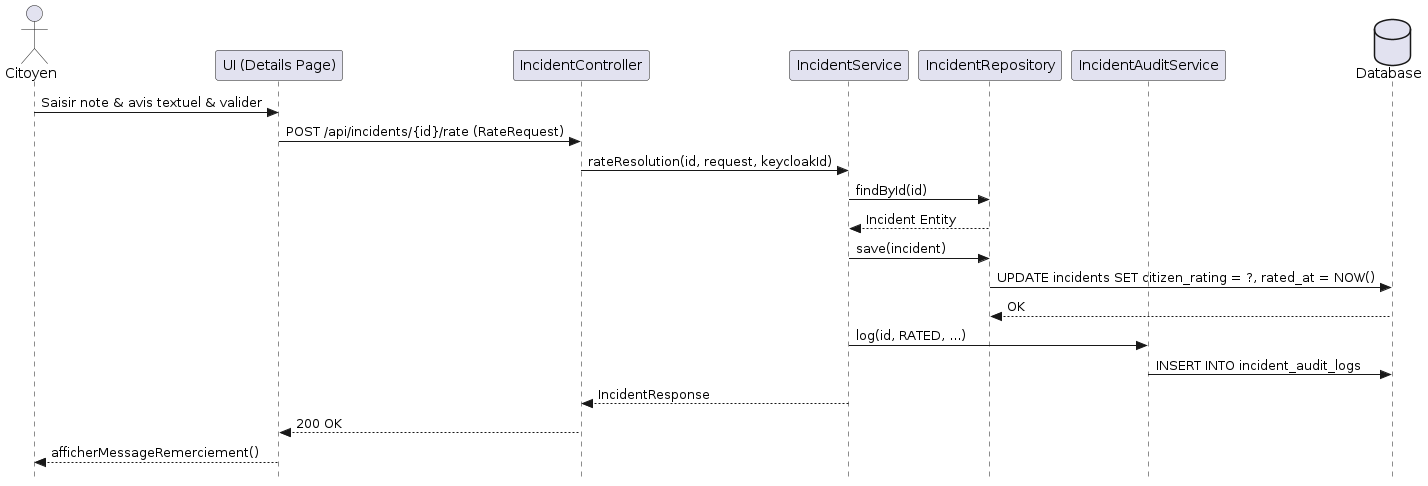

The diagram above was rendered by PlantUML. Its source (embedded in the PNG):
@startuml
skinparam style strictuml

actor "Citoyen" as Citizen
participant "UI (Details Page)" as UI
participant "IncidentController" as Controller
participant "IncidentService" as Service
participant "IncidentRepository" as Repo
participant "IncidentAuditService" as AuditSvc
database "Database" as DB

Citizen -> UI : Saisir note & avis textuel & valider
UI -> Controller : POST /api/incidents/{id}/rate (RateRequest)
Controller -> Service : rateResolution(id, request, keycloakId)
Service -> Repo : findById(id)
Repo --> Service : Incident Entity
Service -> Repo : save(incident)
Repo -> DB : UPDATE incidents SET citizen_rating = ?, rated_at = NOW()
DB --> Repo : OK
Service -> AuditSvc : log(id, RATED, ...)
AuditSvc -> DB : INSERT INTO incident_audit_logs
Service --> Controller : IncidentResponse
Controller --> UI : 200 OK
UI --> Citizen : afficherMessageRemerciement()
@enduml